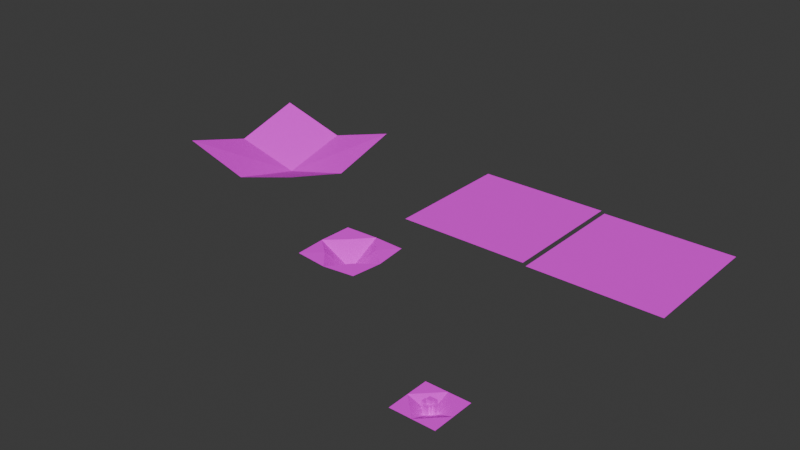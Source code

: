 # Source: LeafPullPoint.blend  (saved by Blender 4.0.36; exported with 4.5.12 LTS)
import bpy
from mathutils import Matrix  # noqa: F401  (used for matrix-valued properties, if any)

bpy.ops.wm.read_factory_settings(use_empty=True)
scene = bpy.context.scene
scene.name = 'Scene'

# ---- collections
col_collection = bpy.data.collections.new('Collection'); scene.collection.children.link(col_collection)

# ---- images (referenced by path relative to the original .blend; pixels are not part of the script)
import os
ASSET_DIR = os.environ.get("B2B_ASSET_DIR", "")  # directory of the original .blend (textures are referenced by path, not embedded)
HERE = os.path.dirname(os.path.abspath(__file__))  # packed textures are extracted next to this script under _unpacked/

def load_image(name, relpath, width, height, colorspace="sRGB"):
    """Load a texture the original file referenced (path relative to the .blend, or extracted next to this script)."""
    p = next((c for c in (os.path.join(HERE, relpath), os.path.join(ASSET_DIR, relpath)) if relpath and os.path.exists(c)), "")
    if p:
        img = bpy.data.images.load(p, check_existing=True)
        img.name = name
    else:  # same state as the original file: an image datablock whose file is absent (Cycles renders it pink)
        img = bpy.data.images.new(name, width, height)
        img.source = "FILE"
        img.filepath = "//" + (relpath or name)
    img.colorspace_settings.name = colorspace
    return img
img_leafes_png_001 = load_image('Leafes.png.001', 'Leafes.png', 1024, 1024, 'sRGB')

# ---- materials (node trees are filled in below, after node groups)
mat_leaves = bpy.data.materials.new('Leaves')

# ---- material node trees
mat_leaves.use_nodes = True; mat_leaves.node_tree.nodes.clear()
_N = mat_leaves.node_tree.nodes; _L = mat_leaves.node_tree.links
n0 = _N.new('ShaderNodeBsdfPrincipled'); n0.name = 'Principled BSDF'; n0.location = (10, 300)
n0.inputs[2].default_value = 1.0
n0.inputs[3].default_value = 1.45
n0.inputs[25].default_value = 0.0
n0.inputs[26].default_value = (0.6773, 0.1831, 1.0, 1.0)
n1 = _N.new('ShaderNodeOutputMaterial'); n1.name = 'Material Output'; n1.location = (300, 300)
n2 = _N.new('ShaderNodeTexImage'); n2.name = 'Image Texture'; n2.location = (-338, 287)
n2.image = img_leafes_png_001
n2.interpolation = 'Closest'
n3 = _N.new('ShaderNodeMath'); n3.name = 'Math'; n3.location = (0, 0)
n3.hide = True
n3.operation = 'GREATER_THAN'
_L.new(n0.outputs[0], n1.inputs[0])
_L.new(n2.outputs[0], n0.inputs[0])
_L.new(n2.outputs[1], n3.inputs[0])
_L.new(n3.outputs[0], n0.inputs[4])
n1.is_active_output = True

# ---- world
world_world = bpy.data.worlds.new('World'); scene.world = world_world
world_world.use_nodes = True; world_world.node_tree.nodes.clear()
_N = world_world.node_tree.nodes; _L = world_world.node_tree.links
n0 = _N.new('ShaderNodeOutputWorld'); n0.name = 'World Output'; n0.location = (300, 300)
n1 = _N.new('ShaderNodeBackground'); n1.name = 'Background'; n1.location = (10, 300)
n1.inputs[0].default_value = (0.05088, 0.05088, 0.05088, 1.0)
_L.new(n1.outputs[0], n0.inputs[0])
n0.is_active_output = True
world_world.color = (0.05088, 0.05088, 0.05088)
world_world.use_sun_shadow = False
world_world.sun_shadow_jitter_overblur = 0.0

# ---- meshes
me_cube_026 = bpy.data.meshes.new('Cube.026')
me_cube_026.from_pydata([(0.005859, -0.005859, 0.02344), (0.01758, -0.005859, 0.0), (0.01758, -0.005859, 0.02344), (0.01758, 0.005859, 0.0), (0.01758, 0.005859, 0.02344), (-0.005859, -0.005859, 0.0), (-0.005859, 0.005859, 0.0), (0.005859, -0.005859, 0.0), (0.005859, 0.005859, 0.0), (0.005859, 0.005859, 0.02344), (-0.01758, -0.005859, 0.0), (-0.01758, 0.005859, 0.0), (-0.01758, -0.005859, 0.02344), (-0.01758, 0.005859, 0.02344), (-0.005859, -0.01758, 0.0), (-0.005859, -0.01758, 0.02344), (0.005859, -0.01758, 0.0), (0.005859, -0.01758, 0.02344), (-0.005859, 0.01758, 0.0), (0.005859, 0.01758, 0.0), (0.005859, 0.01758, 0.02344), (-0.005859, 0.01758, 0.02344), (-0.005859, 0.005859, 0.02344), (-0.005859, -0.005859, 0.02344), (0.005859, 0.005859, 0.03391), (0.005859, -0.005859, 0.03391), (-0.005859, -0.005859, 0.03391), (-0.005859, 0.005859, 0.03391)], [], [(8, 9, 4, 3), (3, 4, 2, 1), (1, 2, 0, 7), (8, 3, 1, 7), (4, 9, 0, 2), (6, 8, 7, 5), (11, 6, 5, 10), (10, 12, 13, 11), (5, 23, 12, 10), (22, 13, 12, 23), (11, 13, 22, 6), (5, 7, 16, 14), (14, 15, 23, 5), (16, 17, 15, 14), (7, 0, 17, 16), (0, 23, 15, 17), (18, 19, 8, 6), (6, 22, 21, 18), (19, 20, 9, 8), (20, 21, 22, 9), (18, 21, 20, 19), (0, 9, 24, 25), (24, 27, 26, 25), (23, 0, 25, 26), (9, 22, 27, 24), (22, 23, 26, 27)])
_uv = me_cube_026.uv_layers.new(name='UVMap')
_uv.uv.foreach_set('vector', [0.4492, 0.8789, 0.4492, 0.9336, 0.4453, 0.9336, 0.4453, 0.8789, 0.4492, 0.8789, 0.4492, 0.9336, 0.4453, 0.9336, 0.4453, 0.8789, 0.4492, 0.8789, 0.4492, 0.9336, 0.4453, 0.9336, 0.4453, 0.8789, 0.5156, 0.9805, 0.5156, 0.9883, 0.5078, 0.9883, 0.5078, 0.9805, 0.5742, 0.9805, 0.5742, 0.9883, 0.5664, 0.9883, 0.5664, 0.9805, 0.5156, 0.9805, 0.5156, 0.9883, 0.5078, 0.9883, 0.5078, 0.9805, 0.5156, 0.9805, 0.5156, 0.9883, 0.5078, 0.9883, 0.5078, 0.9805, 0.4492, 0.8789, 0.4492, 0.9336, 0.4453, 0.9336, 0.4453, 0.8789, 0.4492, 0.8789, 0.4492, 0.9336, 0.4453, 0.9336, 0.4453, 0.8789, 0.5742, 0.9805, 0.5742, 0.9883, 0.5664, 0.9883, 0.5664, 0.9805, 0.4492, 0.8789, 0.4492, 0.9336, 0.4453, 0.9336, 0.4453, 0.8789, 0.5156, 0.9805, 0.5156, 0.9883, 0.5078, 0.9883, 0.5078, 0.9805, 0.4492, 0.8789, 0.4492, 0.9336, 0.4453, 0.9336, 0.4453, 0.8789, 0.4492, 0.8789, 0.4492, 0.9336, 0.4453, 0.9336, 0.4453, 0.8789, 0.4492, 0.8789, 0.4492, 0.9336, 0.4453, 0.9336, 0.4453, 0.8789, 0.5742, 0.9805, 0.5742, 0.9883, 0.5664, 0.9883, 0.5664, 0.9805, 0.5156, 0.9805, 0.5156, 0.9883, 0.5078, 0.9883, 0.5078, 0.9805, 0.4492, 0.8789, 0.4492, 0.9336, 0.4453, 0.9336, 0.4453, 0.8789, 0.4492, 0.8789, 0.4492, 0.9336, 0.4453, 0.9336, 0.4453, 0.8789, 0.5742, 0.9805, 0.5742, 0.9883, 0.5664, 0.9883, 0.5664, 0.9805, 0.4492, 0.8789, 0.4492, 0.9336, 0.4453, 0.9336, 0.4453, 0.8789, 0.5859, 0.9805, 0.5938, 0.9805, 0.5938, 0.9883, 0.5859, 0.9883, 0.5742, 0.9805, 0.5742, 0.9883, 0.5664, 0.9883, 0.5664, 0.9805, 0.5664, 0.9805, 0.5742, 0.9805, 0.5742, 0.9883, 0.5664, 0.9883, 0.5859, 0.9805, 0.5938, 0.9805, 0.5938, 0.9883, 0.5859, 0.9883, 0.5859, 0.9805, 0.5938, 0.9805, 0.5938, 0.9883, 0.5859, 0.9883])
me_cube_026.materials.append(mat_leaves)
me_cube_026.update()
me_plane = bpy.data.meshes.new('Plane')
me_plane.from_pydata([(-0.1875, -0.1875, 0.0), (0.1875, -0.1875, 0.0), (-0.1875, 0.1875, 0.0), (0.1875, 0.1875, 0.0)], [], [(0, 1, 3, 2)])
_uv = me_plane.uv_layers.new(name='UVMap')
_uv.uv.foreach_set('vector', [0.125, 0.6875, 0.25, 0.6875, 0.25, 0.8125, 0.125, 0.8125])
me_plane.materials.append(mat_leaves)
me_plane.update()
me_plane_002 = bpy.data.meshes.new('Plane.002')
me_plane_002.from_pydata([(-0.1875, -0.1875, 0.0), (0.1875, -0.1875, 0.0), (-0.1875, 0.1875, 0.0), (0.1875, 0.1875, 0.0), (0.0, 0.0, 0.0), (-0.1875, 0.0, 0.0), (0.0, -0.1875, 0.0), (0.1875, 0.0, 0.0), (0.0, 0.1875, 0.0)], [], [(7, 3, 4), (8, 2, 4), (5, 0, 4), (6, 1, 4), (3, 8, 4), (2, 5, 4), (1, 7, 4), (0, 6, 4)])
_uv = me_plane_002.uv_layers.new(name='UVMap')
_uv.uv.foreach_set('vector', [0.25, 0.75, 0.25, 0.8125, 0.1875, 0.75, 0.1875, 0.8125, 0.125, 0.8125, 0.1875, 0.75, 0.125, 0.75, 0.125, 0.6875, 0.1875, 0.75, 0.1875, 0.6875, 0.25, 0.6875, 0.1875, 0.75, 0.25, 0.8125, 0.1875, 0.8125, 0.1875, 0.75, 0.125, 0.8125, 0.125, 0.75, 0.1875, 0.75, 0.25, 0.6875, 0.25, 0.75, 0.1875, 0.75, 0.125, 0.6875, 0.1875, 0.6875, 0.1875, 0.75])
me_plane_002.materials.append(mat_leaves)
me_plane_002.update()
me_plane_003 = bpy.data.meshes.new('Plane.003')
me_plane_003.from_pydata([(-0.1875, -0.1875, 0.1575), (0.1875, -0.1875, 0.1575), (-0.1875, 0.1875, 0.1575), (0.1875, 0.1875, 0.1575), (0.0, 0.0, 0.05551), (-0.1875, 0.0, 0.1028), (0.0, -0.1875, 0.1028), (0.1875, 0.0, 0.1028), (0.0, 0.1875, 0.1028)], [], [(7, 3, 4), (8, 2, 4), (5, 0, 4), (6, 1, 4), (3, 8, 4), (2, 5, 4), (1, 7, 4), (0, 6, 4)])
_uv = me_plane_003.uv_layers.new(name='UVMap')
_uv.uv.foreach_set('vector', [0.25, 0.75, 0.25, 0.8125, 0.1875, 0.75, 0.1875, 0.8125, 0.125, 0.8125, 0.1875, 0.75, 0.125, 0.75, 0.125, 0.6875, 0.1875, 0.75, 0.1875, 0.6875, 0.25, 0.6875, 0.1875, 0.75, 0.25, 0.8125, 0.1875, 0.8125, 0.1875, 0.75, 0.125, 0.8125, 0.125, 0.75, 0.1875, 0.75, 0.25, 0.6875, 0.25, 0.75, 0.1875, 0.75, 0.125, 0.6875, 0.1875, 0.6875, 0.1875, 0.75])
me_plane_003.materials.append(mat_leaves)
me_plane_003.update()
me_plane_004 = bpy.data.meshes.new('Plane.004')
me_plane_004.from_pydata([(-0.1256, -0.1256, 0.07483), (0.1256, -0.1256, 0.07483), (-0.1256, 0.1256, 0.07483), (0.1256, 0.1256, 0.07483), (0.0, 0.0, 0.0), (-0.1359, 0.0, 0.07124), (8.205e-09, -0.1359, 0.07124), (0.1359, 0.0, 0.07124), (8.205e-09, 0.1359, 0.07124), (-0.06278, -0.06278, 0.07317), (0.06278, -0.06278, 0.07317), (0.06278, 0.06278, 0.07317), (-0.06278, 0.06278, 0.07317)], [], [(7, 3, 11), (8, 2, 12), (5, 0, 9), (6, 1, 10), (8, 4, 11), (5, 4, 12), (7, 4, 10), (6, 4, 9), (0, 6, 9), (4, 5, 9), (1, 7, 10), (4, 6, 10), (3, 8, 11), (4, 7, 11), (4, 8, 12), (2, 5, 12)])
_uv = me_plane_004.uv_layers.new(name='UVMap')
_uv.uv.foreach_set('vector', [0.25, 0.75, 0.25, 0.8125, 0.2188, 0.7812, 0.1875, 0.8125, 0.125, 0.8125, 0.1562, 0.7812, 0.125, 0.75, 0.125, 0.6875, 0.1562, 0.7188, 0.1875, 0.6875, 0.25, 0.6875, 0.2188, 0.7188, 0.1875, 0.8125, 0.1875, 0.75, 0.2188, 0.7812, 0.125, 0.75, 0.1875, 0.75, 0.1562, 0.7812, 0.25, 0.75, 0.1875, 0.75, 0.2188, 0.7188, 0.1875, 0.6875, 0.1875, 0.75, 0.1562, 0.7188, 0.125, 0.6875, 0.1875, 0.6875, 0.1562, 0.7188, 0.1875, 0.75, 0.125, 0.75, 0.1562, 0.7188, 0.25, 0.6875, 0.25, 0.75, 0.2188, 0.7188, 0.1875, 0.75, 0.1875, 0.6875, 0.2188, 0.7188, 0.25, 0.8125, 0.1875, 0.8125, 0.2188, 0.7812, 0.1875, 0.75, 0.25, 0.75, 0.2188, 0.7812, 0.1875, 0.75, 0.1875, 0.8125, 0.1562, 0.7812, 0.125, 0.8125, 0.125, 0.75, 0.1562, 0.7812])
me_plane_004.materials.append(mat_leaves)
me_plane_004.update()
me_plane_005 = bpy.data.meshes.new('Plane.005')
me_plane_005.from_pydata([(-0.1437, -0.1437, 0.05865), (0.1437, -0.1437, 0.05865), (-0.1437, 0.1437, 0.05865), (0.1437, 0.1437, 0.05865), (0.0, 0.0, 0.008052), (-0.1437, 0.0, 0.05865), (0.0, -0.1437, 0.05865), (0.1437, 0.0, 0.05865), (0.0, 0.1437, 0.05865), (-0.07183, 0.07183, 0.05865), (-0.07183, -0.07183, 0.05865), (0.07183, -0.07183, 0.05865), (0.07183, 0.07183, 0.05865)], [], [(6, 1, 11), (7, 3, 12), (8, 2, 9), (5, 0, 10), (8, 4, 12), (5, 4, 9), (6, 4, 10), (7, 4, 11), (4, 8, 9), (2, 5, 9), (0, 6, 10), (4, 5, 10), (1, 7, 11), (4, 6, 11), (3, 8, 12), (4, 7, 12)])
_uv = me_plane_005.uv_layers.new(name='UVMap')
_uv.uv.foreach_set('vector', [0.2812, 0.75, 0.3125, 0.75, 0.2969, 0.7656, 0.3125, 0.7812, 0.3125, 0.8125, 0.2969, 0.7969, 0.2812, 0.8125, 0.25, 0.8125, 0.2656, 0.7969, 0.25, 0.7812, 0.25, 0.75, 0.2656, 0.7656, 0.2812, 0.8125, 0.2812, 0.7812, 0.2969, 0.7969, 0.25, 0.7812, 0.2812, 0.7812, 0.2656, 0.7969, 0.2812, 0.75, 0.2812, 0.7812, 0.2656, 0.7656, 0.3125, 0.7812, 0.2812, 0.7812, 0.2969, 0.7656, 0.2812, 0.7812, 0.2812, 0.8125, 0.2656, 0.7969, 0.25, 0.8125, 0.25, 0.7812, 0.2656, 0.7969, 0.25, 0.75, 0.2812, 0.75, 0.2656, 0.7656, 0.2812, 0.7812, 0.25, 0.7812, 0.2656, 0.7656, 0.3125, 0.75, 0.3125, 0.7812, 0.2969, 0.7656, 0.2812, 0.7812, 0.2812, 0.75, 0.2969, 0.7656, 0.3125, 0.8125, 0.2812, 0.8125, 0.2969, 0.7969, 0.2812, 0.7812, 0.3125, 0.7812, 0.2969, 0.7969])
me_plane_005.materials.append(mat_leaves)
me_plane_005.update()
me_cube = bpy.data.meshes.new('Cube')
me_cube.from_pydata([(-0.1875, -0.1875, -0.1875), (-0.1875, -0.1875, 0.1875), (-0.1875, 0.1875, -0.1875), (-0.1875, 0.1875, 0.1875), (0.1875, -0.1875, -0.1875), (0.1875, -0.1875, 0.1875), (0.1875, 0.1875, -0.1875), (0.1875, 0.1875, 0.1875)], [], [(0, 1, 3, 2), (2, 3, 7, 6), (6, 7, 5, 4), (4, 5, 1, 0), (2, 6, 4, 0), (7, 3, 1, 5)])
_uv = me_cube.uv_layers.new(name='UVMap')
_uv.uv.foreach_set('vector', [0.5273, 0.9883, 0.5273, 0.9805, 0.5352, 0.9805, 0.5352, 0.9883, 0.5352, 0.9883, 0.5273, 0.9883, 0.5273, 0.9805, 0.5352, 0.9805, 0.5352, 0.9883, 0.5273, 0.9883, 0.5273, 0.9805, 0.5352, 0.9805, 0.5352, 0.9805, 0.5352, 0.9883, 0.5273, 0.9883, 0.5273, 0.9805, 0.5156, 0.9883, 0.5078, 0.9883, 0.5078, 0.9805, 0.5156, 0.9805, 0.5742, 0.9883, 0.5664, 0.9883, 0.5664, 0.9805, 0.5742, 0.9805])
me_cube.materials.append(mat_leaves)
me_cube.update()

# ---- objects
ob_eventweed = bpy.data.objects.new('EventWeed', me_cube_026)
ob_plane = bpy.data.objects.new('Plane', me_plane)
ob_plane_002 = bpy.data.objects.new('Plane.002', me_plane_002)
ob_plane_003 = bpy.data.objects.new('Plane.003', me_plane_003)
ob_plane_001 = bpy.data.objects.new('Plane.001', me_plane_004)
ob_plane_004 = bpy.data.objects.new('Plane.004', me_plane_005)
ob_cube = bpy.data.objects.new('Cube', me_cube)

# ---- transforms, parenting, visibility, modifiers, constraints
ob_eventweed.location = (0.0, 0.0, 0.0)
ob_plane.location = (0.0, 0.8, 0.0)
ob_plane_002.location = (-0.39, 0.81, 0.0)
ob_plane_003.location = (-0.9375, 0.5625, 0.0)
ob_plane_001.location = (-0.4688, 0.2871, 0.02992)
ob_plane_001.scale = (0.6821, 0.6821, 0.6821)
ob_plane_004.location = (0.0, 0.0, -0.006157)
ob_plane_004.scale = (0.4023, 0.4023, 0.4023)
ob_cube.location = (0.0, 0.0, 0.01323)
ob_cube.scale = (0.05474, 0.05474, 0.05474)

# ---- collection membership
col_collection.objects.link(ob_eventweed)
col_collection.objects.link(ob_plane)
col_collection.objects.link(ob_plane_002)
col_collection.objects.link(ob_plane_003)
col_collection.objects.link(ob_plane_001)
col_collection.objects.link(ob_plane_004)
col_collection.objects.link(ob_cube)

# ---- scene / render settings (as saved in the file)
scene.frame_start = 1; scene.frame_end = 250; scene.frame_set(1)
scene.render.engine = 'BLENDER_EEVEE_NEXT'
scene.cycles.sampling_pattern = 'TABULATED_SOBOL'
bpy.context.view_layer.update()

# ---- added for rendering (the .blend has no active camera and no usable light): camera, sun
cam_auto = bpy.data.cameras.new('AutoCamera')
cam_auto.lens = 50.0
cam_auto.sensor_width = 36.0
cam_auto.clip_end = 1000.0
ob_auto_camera = bpy.data.objects.new('AutoCamera', cam_auto)
scene.collection.objects.link(ob_auto_camera)
ob_auto_camera.location = (1.0965, -1.40845, 1.32949)
ob_auto_camera.rotation_euler = (1.09748, -7.21219e-08, 0.694738)
scene.camera = ob_auto_camera
light_auto_sun = bpy.data.lights.new('AutoSun', 'SUN')
light_auto_sun.energy = 3.0
light_auto_sun.angle = 0.0523599
ob_auto_sun = bpy.data.objects.new('AutoSun', light_auto_sun)
scene.collection.objects.link(ob_auto_sun)
ob_auto_sun.rotation_euler = (0.872665, 0.174533, 0.523599)
bpy.context.view_layer.update()

